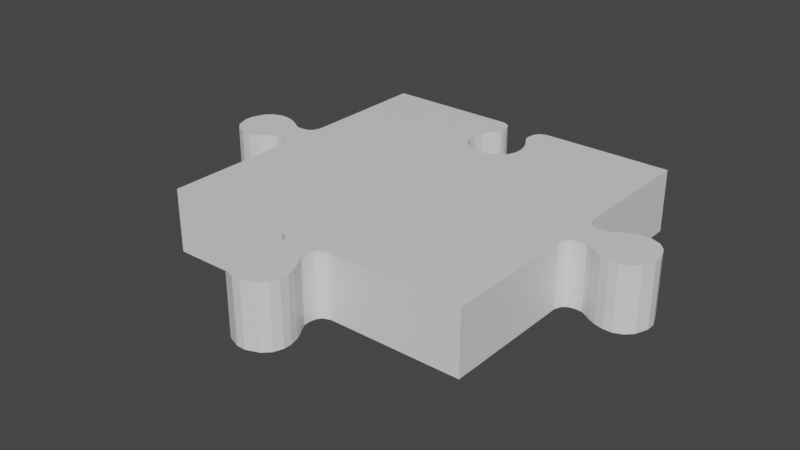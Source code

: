 # Source: Puzzle_Fill_0111.blend  (saved by Blender 2.80.75; exported with 4.5.12 LTS)
import bpy
from mathutils import Matrix  # noqa: F401  (used for matrix-valued properties, if any)

bpy.ops.wm.read_factory_settings(use_empty=True)
scene = bpy.context.scene
scene.name = 'Scene'

# ---- collections
col_collection = bpy.data.collections.new('Collection'); scene.collection.children.link(col_collection)

# ---- materials (node trees are filled in below, after node groups)
mat_material_032 = bpy.data.materials.new('Material.032')
mat_material_032.alpha_threshold = 0.0
mat_material_032.use_transparent_shadow = False
mat_material_032.line_color = (0.0, 0.0, 0.0, 1.0)

# ---- material node trees
mat_material_032.use_nodes = True; mat_material_032.node_tree.nodes.clear()
_N = mat_material_032.node_tree.nodes; _L = mat_material_032.node_tree.links
n0 = _N.new('ShaderNodeOutputMaterial'); n0.name = 'Material Output'; n0.location = (300, 300)
n1 = _N.new('ShaderNodeBsdfPrincipled'); n1.name = 'Principled BSDF'; n1.location = (10, 300)
n1.distribution = 'GGX'
n1.subsurface_method = 'BURLEY'
n1.inputs[2].default_value = 0.4
n1.inputs[3].default_value = 1.45
n1.inputs[27].default_value = (0.0, 0.0, 0.0, 1.0)
n1.inputs[28].default_value = 1.0
_L.new(n1.outputs[0], n0.inputs[0])
n0.is_active_output = True

# ---- world
world_world = bpy.data.worlds.new('World'); scene.world = world_world
world_world.use_nodes = True; world_world.node_tree.nodes.clear()
_N = world_world.node_tree.nodes; _L = world_world.node_tree.links
n0 = _N.new('ShaderNodeOutputWorld'); n0.name = 'World Output'; n0.location = (300, 300)
n1 = _N.new('ShaderNodeBackground'); n1.name = 'Background'; n1.location = (10, 300)
n1.inputs[0].default_value = (0.05088, 0.05088, 0.05088, 1.0)
_L.new(n1.outputs[0], n0.inputs[0])
n0.is_active_output = True
world_world.color = (0.05088, 0.05088, 0.05088)
world_world.use_sun_shadow = False
world_world.sun_shadow_jitter_overblur = 0.0

# ---- meshes
me_cube_037 = bpy.data.meshes.new('Cube.037')
me_cube_037.from_pydata([(-0.5, 0.08327, 7.451e-09), (-0.5, -0.08327, 7.451e-09), (-0.5, -0.08327, 0.2), (-0.5, 0.08327, 0.2), (-0.5441, 0.04742, 7.451e-09), (-0.5441, -0.04742, 7.451e-09), (-0.5441, -0.04742, 0.2), (-0.5441, 0.04742, 0.2), (-0.5946, 0.06703, 7.451e-09), (-0.5946, -0.06703, 7.451e-09), (-0.5946, -0.06703, 0.2), (-0.5946, 0.06703, 0.2), (-0.6188, 0.07878, 7.451e-09), (-0.6188, -0.07878, 7.451e-09), (-0.6188, -0.07878, 0.2), (-0.6188, 0.07878, 0.2), (-0.6472, 0.08611, 7.451e-09), (-0.6472, -0.08611, 7.451e-09), (-0.6472, -0.08611, 0.2), (-0.6472, 0.08611, 0.2), (-0.6742, 0.08611, 7.451e-09), (-0.6742, -0.08611, 7.451e-09), (-0.6742, -0.08611, 0.2), (-0.6742, 0.08611, 0.2), (-0.7025, 0.07535, 7.451e-09), (-0.7025, -0.07535, 7.451e-09), (-0.7025, -0.07535, 0.2), (-0.7025, 0.07535, 0.2), (-0.7241, 0.05331, 7.451e-09), (-0.7241, -0.05331, 7.451e-09), (-0.7241, -0.05331, 0.2), (-0.7241, 0.05331, 0.2), (-0.7393, 0.01386, 7.451e-09), (-0.7393, -0.01387, 7.451e-09), (-0.7393, -0.01387, 0.2), (-0.7393, 0.01386, 0.2), (-0.5205, 0.0522, 7.451e-09), (-0.5205, 0.0522, 0.2), (-0.5205, -0.0522, 0.2), (-0.5205, -0.0522, 7.451e-09), (-0.5796, 0.05719, 7.451e-09), (-0.5796, 0.05719, 0.2), (-0.5796, -0.05719, 0.2), (-0.5796, -0.05719, 7.451e-09), (-0.5618, 0.04772, 0.2), (-0.5618, -0.04772, 0.2), (-0.5618, -0.04772, 7.451e-09), (-0.5618, 0.04772, 7.451e-09), (-0.5331, 0.04878, 7.451e-09), (-0.5331, -0.04878, 7.451e-09), (-0.5331, 0.04878, 0.2), (-0.5331, -0.04878, 0.2), (-0.5085, 0.06151, 0.2), (-0.5085, -0.06152, 0.2), (-0.5085, 0.06151, 7.451e-09), (-0.5085, -0.06152, 7.451e-09), (0.5, 0.5, 0.2), (0.5, 0.5, 0.0), (0.5, -0.5, 0.2), (0.5, -0.5, 0.0), (-0.5, 0.5, 0.2), (-0.5, 0.5, 0.0), (-0.5, -0.5, 0.2), (-0.5, -0.5, 0.0), (-0.08327, 0.5, 0.0), (0.08327, 0.5, 0.0), (0.08327, 0.5, 0.2), (-0.08327, 0.5, 0.2), (-0.04742, 0.4559, 0.0), (0.04742, 0.4559, 0.0), (0.04742, 0.4559, 0.2), (-0.04742, 0.4559, 0.2), (-0.06703, 0.4054, 0.0), (0.06703, 0.4054, 0.0), (0.06703, 0.4054, 0.2), (-0.06703, 0.4054, 0.2), (-0.07878, 0.3812, 0.0), (0.07878, 0.3812, 0.0), (0.07878, 0.3812, 0.2), (-0.07878, 0.3812, 0.2), (-0.08611, 0.3528, 0.0), (0.08611, 0.3528, 0.0), (0.08611, 0.3528, 0.2), (-0.08611, 0.3528, 0.2), (-0.08611, 0.3258, 0.0), (0.08611, 0.3258, 0.0), (0.08611, 0.3258, 0.2), (-0.08611, 0.3258, 0.2), (-0.07535, 0.2975, 0.0), (0.07535, 0.2975, 0.0), (0.07535, 0.2975, 0.2), (-0.07535, 0.2975, 0.2), (-0.05331, 0.2759, 0.0), (0.05331, 0.2759, 0.0), (0.05331, 0.2759, 0.2), (-0.05331, 0.2759, 0.2), (-0.01387, 0.2607, 0.0), (0.01387, 0.2607, 0.0), (0.01387, 0.2607, 0.2), (-0.01387, 0.2607, 0.2), (-0.0522, 0.4795, 0.0), (-0.0522, 0.4795, 0.2), (0.0522, 0.4795, 0.2), (0.0522, 0.4795, 0.0), (-0.05719, 0.4204, 0.0), (-0.05719, 0.4204, 0.2), (0.05719, 0.4204, 0.2), (0.05719, 0.4204, 0.0), (-0.04772, 0.4382, 0.2), (0.04772, 0.4382, 0.2), (0.04772, 0.4382, 0.0), (-0.04772, 0.4382, 0.0), (-0.04878, 0.4669, 0.0), (0.04878, 0.4669, 0.0), (-0.04878, 0.4669, 0.2), (0.04878, 0.4669, 0.2), (-0.06152, 0.4915, 0.2), (0.06152, 0.4915, 0.2), (-0.06152, 0.4915, 0.0), (0.06152, 0.4915, 0.0), (-0.08327, -0.5, 0.0), (0.08327, -0.5, 0.0), (0.08327, -0.5, 0.2), (-0.08327, -0.5, 0.2), (-0.04742, -0.5441, 0.0), (0.04742, -0.5441, 0.0), (0.04742, -0.5441, 0.2), (-0.04742, -0.5441, 0.2), (-0.06703, -0.5946, 0.0), (0.06703, -0.5946, 0.0), (0.06703, -0.5946, 0.2), (-0.06703, -0.5946, 0.2), (-0.07878, -0.6188, 0.0), (0.07878, -0.6188, 0.0), (0.07878, -0.6188, 0.2), (-0.07878, -0.6188, 0.2), (-0.08611, -0.6472, 0.0), (0.08611, -0.6472, 0.0), (0.08611, -0.6472, 0.2), (-0.08611, -0.6472, 0.2), (-0.08611, -0.6742, 0.0), (0.08611, -0.6742, 0.0), (0.08611, -0.6742, 0.2), (-0.08611, -0.6742, 0.2), (-0.07534, -0.7025, 0.0), (0.07535, -0.7025, 0.0), (0.07535, -0.7025, 0.2), (-0.07534, -0.7025, 0.2), (-0.05331, -0.7241, 0.0), (0.05331, -0.7241, 0.0), (0.05331, -0.7241, 0.2), (-0.05331, -0.7241, 0.2), (-0.01386, -0.7393, 0.0), (0.01387, -0.7393, 0.0), (0.01387, -0.7393, 0.2), (-0.01386, -0.7393, 0.2), (-0.0522, -0.5205, 0.0), (-0.0522, -0.5205, 0.2), (0.0522, -0.5205, 0.2), (0.0522, -0.5205, 0.0), (-0.05719, -0.5796, 0.0), (-0.05719, -0.5796, 0.2), (0.05719, -0.5796, 0.2), (0.05719, -0.5796, 0.0), (-0.04772, -0.5618, 0.2), (0.04772, -0.5618, 0.2), (0.04772, -0.5618, 0.0), (-0.04772, -0.5618, 0.0), (-0.04878, -0.5331, 0.0), (0.04878, -0.5331, 0.0), (-0.04878, -0.5331, 0.2), (0.04878, -0.5331, 0.2), (-0.06151, -0.5085, 0.2), (0.06152, -0.5085, 0.2), (-0.06151, -0.5085, 0.0), (0.06152, -0.5085, 0.0), (0.5, -0.08327, 7.451e-09), (0.5, 0.08327, 7.451e-09), (0.5, 0.08327, 0.2), (0.5, -0.08327, 0.2), (0.5441, -0.04742, 7.451e-09), (0.5441, 0.04742, 7.451e-09), (0.5441, 0.04742, 0.2), (0.5441, -0.04742, 0.2), (0.5946, -0.06703, 7.451e-09), (0.5946, 0.06703, 7.451e-09), (0.5946, 0.06703, 0.2), (0.5946, -0.06703, 0.2), (0.6188, -0.07878, 7.451e-09), (0.6188, 0.07878, 7.451e-09), (0.6188, 0.07878, 0.2), (0.6188, -0.07878, 0.2), (0.6472, -0.08611, 7.451e-09), (0.6472, 0.08611, 7.451e-09), (0.6472, 0.08611, 0.2), (0.6472, -0.08611, 0.2), (0.6742, -0.08611, 7.451e-09), (0.6742, 0.08611, 7.451e-09), (0.6742, 0.08611, 0.2), (0.6742, -0.08611, 0.2), (0.7025, -0.07535, 7.451e-09), (0.7025, 0.07535, 7.451e-09), (0.7025, 0.07535, 0.2), (0.7025, -0.07535, 0.2), (0.7241, -0.05331, 7.451e-09), (0.7241, 0.05331, 7.451e-09), (0.7241, 0.05331, 0.2), (0.7241, -0.05331, 0.2), (0.7393, -0.01386, 7.451e-09), (0.7393, 0.01387, 7.451e-09), (0.7393, 0.01387, 0.2), (0.7393, -0.01386, 0.2), (0.5205, -0.0522, 7.451e-09), (0.5205, -0.0522, 0.2), (0.5205, 0.0522, 0.2), (0.5205, 0.0522, 7.451e-09), (0.5796, -0.05719, 7.451e-09), (0.5796, -0.05719, 0.2), (0.5796, 0.05719, 0.2), (0.5796, 0.05719, 7.451e-09), (0.5618, -0.04772, 0.2), (0.5618, 0.04772, 0.2), (0.5618, 0.04772, 7.451e-09), (0.5618, -0.04772, 7.451e-09), (0.5331, -0.04878, 7.451e-09), (0.5331, 0.04878, 7.451e-09), (0.5331, -0.04878, 0.2), (0.5331, 0.04878, 0.2), (0.5085, -0.06151, 0.2), (0.5085, 0.06152, 0.2), (0.5085, -0.06151, 7.451e-09), (0.5085, 0.06152, 7.451e-09)], [], [(50, 48, 4, 7), (41, 40, 8, 11), (50, 6, 51), (48, 49, 5, 4), (49, 51, 6, 5), (9, 10, 14, 13), (41, 10, 42), (43, 42, 10, 9), (40, 43, 9, 8), (12, 13, 17, 16), (8, 9, 13, 12), (11, 8, 12, 15), (11, 14, 10), (19, 16, 20, 23), (15, 12, 16, 19), (14, 19, 18), (13, 14, 18, 17), (21, 22, 26, 25), (18, 23, 22), (17, 18, 22, 21), (16, 17, 21, 20), (27, 24, 28, 31), (20, 21, 25, 24), (23, 20, 24, 27), (23, 26, 22), (30, 35, 34), (27, 30, 26), (25, 26, 30, 29), (24, 25, 29, 28), (33, 34, 35, 32), (29, 30, 34, 33), (28, 29, 33, 32), (31, 28, 32, 35), (55, 53, 38, 39), (54, 55, 39, 36), (52, 38, 53), (52, 54, 36, 37), (47, 46, 43, 40), (46, 45, 42, 43), (44, 42, 45), (44, 47, 40, 41), (7, 4, 47, 44), (7, 45, 6), (5, 6, 45, 46), (4, 5, 46, 47), (39, 38, 51, 49), (36, 39, 49, 48), (38, 50, 51), (37, 36, 48, 50), (3, 0, 54, 52), (3, 53, 2), (0, 1, 55, 54), (1, 2, 53, 55), (114, 71, 68, 112), (105, 75, 72, 104), (113, 69, 70, 115), (73, 77, 78, 74), (107, 73, 74, 106), (75, 79, 76, 72), (83, 87, 84, 80), (79, 83, 80, 76), (77, 81, 82, 78), (85, 89, 90, 86), (81, 85, 86, 82), (91, 95, 92, 88), (87, 91, 88, 84), (89, 93, 94, 90), (97, 96, 99, 98), (93, 97, 98, 94), (95, 99, 96, 92), (119, 103, 102, 117), (57, 65, 66, 56), (116, 101, 100, 118), (61, 60, 67, 64), (110, 107, 106, 109), (108, 105, 104, 111), (71, 108, 111, 68), (69, 110, 109, 70), (103, 113, 115, 102), (101, 114, 112, 100), (67, 116, 118, 64), (65, 119, 117, 66), (0, 3, 60, 61), (2, 1, 63, 62), (170, 168, 124, 127), (161, 160, 128, 131), (170, 126, 171), (168, 169, 125, 124), (169, 171, 126, 125), (129, 130, 134, 133), (161, 130, 162), (163, 162, 130, 129), (160, 163, 129, 128), (132, 133, 137, 136), (128, 129, 133, 132), (131, 128, 132, 135), (131, 134, 130), (139, 136, 140, 143), (135, 132, 136, 139), (134, 139, 138), (133, 134, 138, 137), (141, 142, 146, 145), (139, 142, 138), (137, 138, 142, 141), (136, 137, 141, 140), (147, 144, 148, 151), (140, 141, 145, 144), (143, 140, 144, 147), (143, 146, 142), (150, 155, 154), (147, 150, 146), (145, 146, 150, 149), (144, 145, 149, 148), (153, 154, 155, 152), (149, 150, 154, 153), (148, 149, 153, 152), (151, 148, 152, 155), (175, 173, 158, 159), (174, 175, 159, 156), (172, 158, 173), (172, 174, 156, 157), (167, 166, 163, 160), (166, 165, 162, 163), (165, 161, 162), (164, 167, 160, 161), (127, 124, 167, 164), (126, 164, 165), (125, 126, 165, 166), (124, 125, 166, 167), (159, 158, 171, 169), (156, 159, 169, 168), (158, 170, 171), (157, 156, 168, 170), (123, 120, 174, 172), (123, 173, 122), (120, 121, 175, 174), (121, 122, 173, 175), (63, 120, 123, 62), (59, 58, 122, 121), (226, 224, 180, 183), (217, 216, 184, 187), (226, 182, 227), (224, 225, 181, 180), (225, 227, 182, 181), (185, 186, 190, 189), (218, 187, 186), (219, 218, 186, 185), (216, 219, 185, 184), (188, 189, 193, 192), (184, 185, 189, 188), (187, 184, 188, 191), (187, 190, 186), (195, 192, 196, 199), (191, 188, 192, 195), (190, 195, 194), (189, 190, 194, 193), (197, 198, 202, 201), (194, 199, 198), (193, 194, 198, 197), (192, 193, 197, 196), (203, 200, 204, 207), (196, 197, 201, 200), (199, 196, 200, 203), (199, 202, 198), (206, 211, 210), (203, 206, 202), (201, 202, 206, 205), (200, 201, 205, 204), (209, 210, 211, 208), (205, 206, 210, 209), (204, 205, 209, 208), (207, 204, 208, 211), (231, 229, 214, 215), (230, 231, 215, 212), (228, 214, 229), (228, 230, 212, 213), (223, 222, 219, 216), (222, 221, 218, 219), (221, 217, 218), (220, 223, 216, 217), (183, 180, 223, 220), (183, 221, 182), (181, 182, 221, 222), (180, 181, 222, 223), (215, 214, 227, 225), (212, 215, 225, 224), (214, 226, 227), (213, 212, 224, 226), (179, 176, 230, 228), (179, 229, 178), (176, 177, 231, 230), (177, 178, 229, 231), (59, 176, 179, 58), (57, 56, 178, 177), (1, 0, 61, 64, 118, 100, 112, 68, 111, 104, 72, 76, 80, 84, 88, 92, 96, 97, 93, 89, 85, 81, 77, 73, 107, 110, 69, 113, 103, 119, 65, 57, 177, 176, 59, 121, 120, 63), (178, 90, 94), (50, 7, 6), (41, 11, 10), (11, 15, 14), (14, 15, 19), (18, 19, 23), (23, 27, 26), (30, 31, 35), (27, 31, 30), (52, 37, 38), (44, 41, 42), (7, 44, 45), (38, 37, 50), (3, 52, 53), (170, 127, 126), (161, 131, 130), (131, 135, 134), (134, 135, 139), (139, 143, 142), (143, 147, 146), (150, 151, 155), (147, 151, 150), (172, 157, 158), (165, 164, 161), (126, 127, 164), (158, 157, 170), (123, 172, 173), (226, 183, 182), (218, 217, 187), (187, 191, 190), (190, 191, 195), (194, 195, 199), (199, 203, 202), (206, 207, 211), (203, 207, 206), (228, 213, 214), (221, 220, 217), (183, 220, 221), (214, 213, 226), (179, 228, 229), (60, 3, 87), (3, 2, 95), (60, 79, 67), (2, 62, 123), (122, 58, 179), (2, 123, 99), (123, 122, 98), (98, 122, 179), (79, 60, 83), (101, 116, 67), (71, 114, 67), (114, 101, 67), (105, 108, 71), (75, 105, 67), (105, 71, 67), (98, 179, 94), (178, 56, 86), (56, 66, 78), (78, 66, 74), (179, 178, 94), (83, 60, 87), (79, 75, 67), (66, 117, 102), (74, 66, 106), (102, 115, 66), (115, 70, 66), (70, 109, 106), (70, 106, 66), (87, 3, 91), (91, 3, 95), (56, 78, 82), (56, 82, 86), (99, 95, 2), (98, 99, 123), (178, 86, 90)])
_uv = me_cube_037.uv_layers.new(name='UVMap')
_uv.uv.foreach_set('vector', [0.5, 0.5, 0.5, 0.5, 0.5, 0.5, 0.5, 0.5, 0.5, 0.5, 0.5, 0.5, 0.5, 0.5, 0.5, 0.5, 1.033, 0.4512, 1.044, 0.5474, 1.033, 0.5488, 0.5, 0.5, 0.5, 0.5, 0.5, 0.5, 0.5, 0.5, 0.5, 0.5, 0.5, 0.5, 0.5, 0.5, 0.5, 0.5, 0.5, 0.5, 0.5, 0.5, 0.5, 0.5, 0.5, 0.5, 1.08, 0.4428, 1.095, 0.567, 1.08, 0.5572, 0.5, 0.5, 0.5, 0.5, 0.5, 0.5, 0.5, 0.5, 0.5, 0.5, 0.5, 0.5, 0.5, 0.5, 0.5, 0.5, 0.5, 0.5, 0.5, 0.5, 0.5, 0.5, 0.5, 0.5, 0.5, 0.5, 0.5, 0.5, 0.5, 0.5, 0.5, 0.5, 0.5, 0.5, 0.5, 0.5, 0.5, 0.5, 0.5, 0.5, 1.095, 0.433, 1.119, 0.5788, 1.095, 0.567, 0.5, 0.5, 0.5, 0.5, 0.5, 0.5, 0.5, 0.5, 0.5, 0.5, 0.5, 0.5, 0.5, 0.5, 0.5, 0.5, 1.119, 0.5788, 1.147, 0.4139, 1.147, 0.5861, 0.5, 0.5, 0.5, 0.5, 0.5, 0.5, 0.5, 0.5, 0.5, 0.5, 0.5, 0.5, 0.5, 0.5, 0.5, 0.5, 1.147, 0.5861, 1.174, 0.4139, 1.174, 0.5861, 0.5, 0.5, 0.5, 0.5, 0.5, 0.5, 0.5, 0.5, 0.5, 0.5, 0.5, 0.5, 0.5, 0.5, 0.5, 0.5, 0.5, 0.5, 0.5, 0.5, 0.5, 0.5, 0.5, 0.5, 0.5, 0.5, 0.5, 0.5, 0.5, 0.5, 0.5, 0.5, 0.5, 0.5, 0.5, 0.5, 0.5, 0.5, 0.5, 0.5, 1.174, 0.4139, 1.202, 0.5753, 1.174, 0.5861, 1.224, 0.5533, 1.239, 0.4861, 1.239, 0.5139, 1.202, 0.4247, 1.224, 0.5533, 1.202, 0.5753, 0.5, 0.5, 0.5, 0.5, 0.5, 0.5, 0.5, 0.5, 0.5, 0.5, 0.5, 0.5, 0.5, 0.5, 0.5, 0.5, 0.5, 0.5, 0.5, 0.5, 0.5, 0.5, 0.5, 0.5, 0.5, 0.5, 0.5, 0.5, 0.5, 0.5, 0.5, 0.5, 0.5, 0.5, 0.5, 0.5, 0.5, 0.5, 0.5, 0.5, 0.5, 0.5, 0.5, 0.5, 0.5, 0.5, 0.5, 0.5, 0.5, 0.5, 0.5, 0.5, 0.5, 0.5, 0.5, 0.5, 0.5, 0.5, 0.5, 0.5, 0.5, 0.5, 0.5, 0.5, 1.008, 0.4385, 1.021, 0.5522, 1.008, 0.5615, 0.5, 0.5, 0.5, 0.5, 0.5, 0.5, 0.5, 0.5, 0.5, 0.5, 0.5, 0.5, 0.5, 0.5, 0.5, 0.5, 0.5, 0.5, 0.5, 0.5, 0.5, 0.5, 0.5, 0.5, 1.062, 0.4523, 1.08, 0.5572, 1.062, 0.5477, 0.5, 0.5, 0.5, 0.5, 0.5, 0.5, 0.5, 0.5, 0.5, 0.5, 0.5, 0.5, 0.5, 0.5, 0.5, 0.5, 1.044, 0.4526, 1.062, 0.5477, 1.044, 0.5474, 0.5, 0.5, 0.5, 0.5, 0.5, 0.5, 0.5, 0.5, 0.5, 0.5, 0.5, 0.5, 0.5, 0.5, 0.5, 0.5, 0.5, 0.5, 0.5, 0.5, 0.5, 0.5, 0.5, 0.5, 0.5, 0.5, 0.5, 0.5, 0.5, 0.5, 0.5, 0.5, 1.021, 0.5522, 1.033, 0.4512, 1.033, 0.5488, 0.5, 0.5, 0.5, 0.5, 0.5, 0.5, 0.5, 0.5, 0.5, 0.5, 0.5, 0.5, 0.5, 0.5, 0.5, 0.5, 1.0, 0.4167, 1.008, 0.5615, 1.0, 0.5833, 0.5, 0.5, 0.5, 0.5, 0.5, 0.5, 0.5, 0.5, 0.5, 0.5, 0.5, 0.5, 0.5, 0.5, 0.5, 0.5, 0.5, 0.5, 0.5, 0.5, 0.5, 0.5, 0.5, 0.5, 0.5, 0.5, 0.5, 0.5, 0.5, 0.5, 0.5, 0.5, 0.5, 0.5, 0.5, 0.5, 0.5, 0.5, 0.5, 0.5, 0.5, 0.5, 0.5, 0.5, 0.5, 0.5, 0.5, 0.5, 0.5, 0.5, 0.5, 0.5, 0.5, 0.5, 0.5, 0.5, 0.5, 0.5, 0.5, 0.5, 0.5, 0.5, 0.5, 0.5, 0.5, 0.5, 0.5, 0.5, 0.5, 0.5, 0.5, 0.5, 0.5, 0.5, 0.5, 0.5, 0.5, 0.5, 0.5, 0.5, 0.5, 0.5, 0.5, 0.5, 0.5, 0.5, 0.5, 0.5, 0.5, 0.5, 0.5, 0.5, 0.5, 0.5, 0.5, 0.5, 0.5, 0.5, 0.5, 0.5, 0.5, 0.5, 0.5, 0.5, 0.5, 0.5, 0.5, 0.5, 0.5, 0.5, 0.5, 0.5, 0.5, 0.5, 0.5, 0.5, 0.5, 0.5, 0.5, 0.5, 0.5, 0.5, 0.5, 0.5, 0.5, 0.5, 0.5, 0.5, 0.5, 0.5, 0.5, 0.5, 0.5, 0.5, 0.5, 0.5, 0.5, 0.5, 0.5, 0.5, 0.5, 0.5, 0.5, 0.5, 0.5, 0.5, 0.5, 0.5, 0.5, 0.5, 0.5, 0.5, 0.5, 0.5, 0.5, 0.5, 0.5, 0.5, 0.5, 0.5, 0.5, 0.5, 0.5, 0.5, 0.5, 0.5, 0.5, 0.5, 0.5, 0.5, 0.5, 0.5, 0.5, 0.5, 0.5, 0.5, 0.5, 0.5, 0.5, 0.5, 0.5, 0.5, 0.5, 0.5, 0.5, 0.5, 0.5, 0.5, 0.5, 0.5, 0.5, 0.5, 0.5, 0.5, 0.5, 0.5, 0.5, 0.5, 0.5, 0.5, 0.5, 0.5, 0.5, 0.5, 0.5, 0.5, 0.5, 0.5, 0.5, 0.5, 0.5, 0.5, 0.5, 0.5, 0.5, 0.5, 0.5, 0.5, 0.5, 0.5, 0.5, 0.5, 0.5, 0.5, 0.5, 0.5, 0.5, 0.5, 0.5, 0.5, 0.5, 0.5, 0.5, 0.5, 0.5, 0.5, 0.5, 0.5, 0.5, 0.5, 0.5, 0.5, 0.5, 0.5, 0.5, 0.5, 0.5, 0.5, 0.5, 0.5, 0.5, 0.5, 0.5, 0.5, 0.5, 0.5, 0.5, 0.5, 0.5, 0.5, 0.5, 0.5, 0.5, 0.5, 0.5, 0.5, 0.5, 0.5, 0.5, 0.5, 0.5, 0.5, 0.5, 0.5, 0.5, 0.5, 0.5, 0.5, 0.5, 0.5, 0.5488, 1.033, 0.4526, 1.044, 0.4512, 1.033, 0.5, 0.5, 0.5, 0.5, 0.5, 0.5, 0.5, 0.5, 0.5, 0.5, 0.5, 0.5, 0.5, 0.5, 0.5, 0.5, 0.5, 0.5, 0.5, 0.5, 0.5, 0.5, 0.5, 0.5, 0.5572, 1.08, 0.433, 1.095, 0.4428, 1.08, 0.5, 0.5, 0.5, 0.5, 0.5, 0.5, 0.5, 0.5, 0.5, 0.5, 0.5, 0.5, 0.5, 0.5, 0.5, 0.5, 0.5, 0.5, 0.5, 0.5, 0.5, 0.5, 0.5, 0.5, 0.5, 0.5, 0.5, 0.5, 0.5, 0.5, 0.5, 0.5, 0.5, 0.5, 0.5, 0.5, 0.5, 0.5, 0.5, 0.5, 0.567, 1.095, 0.4212, 1.119, 0.433, 1.095, 0.5, 0.5, 0.5, 0.5, 0.5, 0.5, 0.5, 0.5, 0.5, 0.5, 0.5, 0.5, 0.5, 0.5, 0.5, 0.5, 0.4212, 1.119, 0.5861, 1.147, 0.4139, 1.147, 0.5, 0.5, 0.5, 0.5, 0.5, 0.5, 0.5, 0.5, 0.5, 0.5, 0.5, 0.5, 0.5, 0.5, 0.5, 0.5, 0.5861, 1.147, 0.4139, 1.174, 0.4139, 1.147, 0.5, 0.5, 0.5, 0.5, 0.5, 0.5, 0.5, 0.5, 0.5, 0.5, 0.5, 0.5, 0.5, 0.5, 0.5, 0.5, 0.5, 0.5, 0.5, 0.5, 0.5, 0.5, 0.5, 0.5, 0.5, 0.5, 0.5, 0.5, 0.5, 0.5, 0.5, 0.5, 0.5, 0.5, 0.5, 0.5, 0.5, 0.5, 0.5, 0.5, 0.5861, 1.174, 0.4247, 1.202, 0.4139, 1.174, 0.4467, 1.224, 0.5139, 1.239, 0.4861, 1.239, 0.5753, 1.202, 0.4467, 1.224, 0.4247, 1.202, 0.5, 0.5, 0.5, 0.5, 0.5, 0.5, 0.5, 0.5, 0.5, 0.5, 0.5, 0.5, 0.5, 0.5, 0.5, 0.5, 0.5, 0.5, 0.5, 0.5, 0.5, 0.5, 0.5, 0.5, 0.5, 0.5, 0.5, 0.5, 0.5, 0.5, 0.5, 0.5, 0.5, 0.5, 0.5, 0.5, 0.5, 0.5, 0.5, 0.5, 0.5, 0.5, 0.5, 0.5, 0.5, 0.5, 0.5, 0.5, 0.5, 0.5, 0.5, 0.5, 0.5, 0.5, 0.5, 0.5, 0.5, 0.5, 0.5, 0.5, 0.5, 0.5, 0.5, 0.5, 0.5615, 1.008, 0.4478, 1.021, 0.4385, 1.008, 0.5, 0.5, 0.5, 0.5, 0.5, 0.5, 0.5, 0.5, 0.5, 0.5, 0.5, 0.5, 0.5, 0.5, 0.5, 0.5, 0.5, 0.5, 0.5, 0.5, 0.5, 0.5, 0.5, 0.5, 0.4523, 1.062, 0.5572, 1.08, 0.4428, 1.08, 0.5, 0.5, 0.5, 0.5, 0.5, 0.5, 0.5, 0.5, 0.5, 0.5, 0.5, 0.5, 0.5, 0.5, 0.5, 0.5, 0.4526, 1.044, 0.5477, 1.062, 0.4523, 1.062, 0.5, 0.5, 0.5, 0.5, 0.5, 0.5, 0.5, 0.5, 0.5, 0.5, 0.5, 0.5, 0.5, 0.5, 0.5, 0.5, 0.5, 0.5, 0.5, 0.5, 0.5, 0.5, 0.5, 0.5, 0.5, 0.5, 0.5, 0.5, 0.5, 0.5, 0.5, 0.5, 0.4478, 1.021, 0.5488, 1.033, 0.4512, 1.033, 0.5, 0.5, 0.5, 0.5, 0.5, 0.5, 0.5, 0.5, 0.5, 0.5, 0.5, 0.5, 0.5, 0.5, 0.5, 0.5, 0.5833, 1.0, 0.4385, 1.008, 0.4167, 1.0, 0.5, 0.5, 0.5, 0.5, 0.5, 0.5, 0.5, 0.5, 0.5, 0.5, 0.5, 0.5, 0.5, 0.5, 0.5, 0.5, 0.5, 0.5, 0.5, 0.5, 0.5, 0.5, 0.5, 0.5, 0.5, 0.5, 0.5, 0.5, 0.5, 0.5, 0.5, 0.5, 0.5, 0.5, 0.5, 0.5, 0.5, 0.5, 0.5, 0.5, 0.5, 0.5, 0.5, 0.5, 0.5, 0.5, 0.5, 0.5, -0.03309, 0.5488, -0.04412, 0.4526, -0.03309, 0.4512, 0.5, 0.5, 0.5, 0.5, 0.5, 0.5, 0.5, 0.5, 0.5, 0.5, 0.5, 0.5, 0.5, 0.5, 0.5, 0.5, 0.5, 0.5, 0.5, 0.5, 0.5, 0.5, 0.5, 0.5, -0.07957, 0.4428, -0.09462, 0.567, -0.09462, 0.433, 0.5, 0.5, 0.5, 0.5, 0.5, 0.5, 0.5, 0.5, 0.5, 0.5, 0.5, 0.5, 0.5, 0.5, 0.5, 0.5, 0.5, 0.5, 0.5, 0.5, 0.5, 0.5, 0.5, 0.5, 0.5, 0.5, 0.5, 0.5, 0.5, 0.5, 0.5, 0.5, 0.5, 0.5, 0.5, 0.5, 0.5, 0.5, 0.5, 0.5, -0.09462, 0.567, -0.1188, 0.4212, -0.09462, 0.433, 0.5, 0.5, 0.5, 0.5, 0.5, 0.5, 0.5, 0.5, 0.5, 0.5, 0.5, 0.5, 0.5, 0.5, 0.5, 0.5, -0.1188, 0.4212, -0.1472, 0.5861, -0.1472, 0.4139, 0.5, 0.5, 0.5, 0.5, 0.5, 0.5, 0.5, 0.5, 0.5, 0.5, 0.5, 0.5, 0.5, 0.5, 0.5, 0.5, -0.1472, 0.4139, -0.1742, 0.5861, -0.1742, 0.4139, 0.5, 0.5, 0.5, 0.5, 0.5, 0.5, 0.5, 0.5, 0.5, 0.5, 0.5, 0.5, 0.5, 0.5, 0.5, 0.5, 0.5, 0.5, 0.5, 0.5, 0.5, 0.5, 0.5, 0.5, 0.5, 0.5, 0.5, 0.5, 0.5, 0.5, 0.5, 0.5, 0.5, 0.5, 0.5, 0.5, 0.5, 0.5, 0.5, 0.5, -0.1742, 0.5861, -0.2025, 0.4247, -0.1742, 0.4139, -0.2241, 0.4467, -0.2393, 0.5139, -0.2393, 0.4861, -0.2025, 0.5753, -0.2241, 0.4467, -0.2025, 0.4247, 0.5, 0.5, 0.5, 0.5, 0.5, 0.5, 0.5, 0.5, 0.5, 0.5, 0.5, 0.5, 0.5, 0.5, 0.5, 0.5, 0.5, 0.5, 0.5, 0.5, 0.5, 0.5, 0.5, 0.5, 0.5, 0.5, 0.5, 0.5, 0.5, 0.5, 0.5, 0.5, 0.5, 0.5, 0.5, 0.5, 0.5, 0.5, 0.5, 0.5, 0.5, 0.5, 0.5, 0.5, 0.5, 0.5, 0.5, 0.5, 0.5, 0.5, 0.5, 0.5, 0.5, 0.5, 0.5, 0.5, 0.5, 0.5, 0.5, 0.5, 0.5, 0.5, 0.5, 0.5, -0.00848, 0.5615, -0.02053, 0.4478, -0.00848, 0.4385, 0.5, 0.5, 0.5, 0.5, 0.5, 0.5, 0.5, 0.5, 0.5, 0.5, 0.5, 0.5, 0.5, 0.5, 0.5, 0.5, 0.5, 0.5, 0.5, 0.5, 0.5, 0.5, 0.5, 0.5, -0.06184, 0.4523, -0.07957, 0.5572, -0.07957, 0.4428, 0.5, 0.5, 0.5, 0.5, 0.5, 0.5, 0.5, 0.5, 0.5, 0.5, 0.5, 0.5, 0.5, 0.5, 0.5, 0.5, -0.04412, 0.5474, -0.06184, 0.4523, -0.04412, 0.4526, 0.5, 0.5, 0.5, 0.5, 0.5, 0.5, 0.5, 0.5, 0.5, 0.5, 0.5, 0.5, 0.5, 0.5, 0.5, 0.5, 0.5, 0.5, 0.5, 0.5, 0.5, 0.5, 0.5, 0.5, 0.5, 0.5, 0.5, 0.5, 0.5, 0.5, 0.5, 0.5, -0.02053, 0.4478, -0.03309, 0.5488, -0.03309, 0.4512, 0.5, 0.5, 0.5, 0.5, 0.5, 0.5, 0.5, 0.5, 0.5, 0.5, 0.5, 0.5, 0.5, 0.5, 0.5, 0.5, -3.576e-07, 0.5833, -0.00848, 0.4385, -2.384e-07, 0.4167, 0.5, 0.5, 0.5, 0.5, 0.5, 0.5, 0.5, 0.5, 0.5, 0.5, 0.5, 0.5, 0.5, 0.5, 0.5, 0.5, 0.5, 0.5, 0.5, 0.5, 0.5, 0.5, 0.5, 0.5, 0.5, 0.5, 0.5, 0.5, 0.5, 0.5, 0.5, 0.5, 0.5, 0.5, 0.5, 0.5, 0.5, 0.5, 0.5, 0.5, 0.5, 0.5, 0.5, 0.5, 0.5, 0.5, 0.5, 0.5, 0.5, 0.5, 0.5, 0.5, 0.5, 0.5, 0.5, 0.5, 0.5, 0.5, 0.5, 0.5, 0.5, 0.5, 0.5, 0.5, 0.5, 0.5, 0.5, 0.5, 0.5, 0.5, 0.5, 0.5, 0.5, 0.5, 0.5, 0.5, 0.5, 0.5, 0.5, 0.5, 0.5, 0.5, 0.5, 0.5, 0.5, 0.5, 0.5, 0.5, 0.5, 0.5, 0.5, 0.5, 0.5, 0.5, 0.5, 0.5, 0.5, 0.5, 0.5, 0.5, 0.5, 0.5, 0.5, 0.5, 0.5, 0.5, 0.5, 0.5, -2.384e-07, 0.4167, 0.4247, 0.2025, 0.4467, 0.2241, 1.033, 0.4512, 1.044, 0.4526, 1.044, 0.5474, 1.08, 0.4428, 1.095, 0.433, 1.095, 0.567, 1.095, 0.433, 1.119, 0.4212, 1.119, 0.5788, 1.119, 0.5788, 1.119, 0.4212, 1.147, 0.4139, 1.147, 0.5861, 1.147, 0.4139, 1.174, 0.4139, 1.174, 0.4139, 1.202, 0.4247, 1.202, 0.5753, 1.224, 0.5533, 1.224, 0.4467, 1.239, 0.4861, 1.202, 0.4247, 1.224, 0.4467, 1.224, 0.5533, 1.008, 0.4385, 1.021, 0.4478, 1.021, 0.5522, 1.062, 0.4523, 1.08, 0.4428, 1.08, 0.5572, 1.044, 0.4526, 1.062, 0.4523, 1.062, 0.5477, 1.021, 0.5522, 1.021, 0.4478, 1.033, 0.4512, 1.0, 0.4167, 1.008, 0.4385, 1.008, 0.5615, 0.5488, 1.033, 0.5474, 1.044, 0.4526, 1.044, 0.5572, 1.08, 0.567, 1.095, 0.433, 1.095, 0.567, 1.095, 0.5788, 1.119, 0.4212, 1.119, 0.4212, 1.119, 0.5788, 1.119, 0.5861, 1.147, 0.5861, 1.147, 0.5861, 1.174, 0.4139, 1.174, 0.5861, 1.174, 0.5753, 1.202, 0.4247, 1.202, 0.4467, 1.224, 0.5533, 1.224, 0.5139, 1.239, 0.5753, 1.202, 0.5533, 1.224, 0.4467, 1.224, 0.5615, 1.008, 0.5522, 1.021, 0.4478, 1.021, 0.4523, 1.062, 0.5477, 1.062, 0.5572, 1.08, 0.4526, 1.044, 0.5474, 1.044, 0.5477, 1.062, 0.4478, 1.021, 0.5522, 1.021, 0.5488, 1.033, 0.5833, 1.0, 0.5615, 1.008, 0.4385, 1.008, -0.03309, 0.5488, -0.04412, 0.5474, -0.04412, 0.4526, -0.07957, 0.4428, -0.07957, 0.5572, -0.09462, 0.567, -0.09462, 0.567, -0.1188, 0.5788, -0.1188, 0.4212, -0.1188, 0.4212, -0.1188, 0.5788, -0.1472, 0.5861, -0.1472, 0.4139, -0.1472, 0.5861, -0.1742, 0.5861, -0.1742, 0.5861, -0.2025, 0.5753, -0.2025, 0.4247, -0.2241, 0.4467, -0.2241, 0.5533, -0.2393, 0.5139, -0.2025, 0.5753, -0.2241, 0.5533, -0.2241, 0.4467, -0.00848, 0.5615, -0.02053, 0.5522, -0.02053, 0.4478, -0.06184, 0.4523, -0.06184, 0.5477, -0.07957, 0.5572, -0.04412, 0.5474, -0.06184, 0.5477, -0.06184, 0.4523, -0.02053, 0.4478, -0.02053, 0.5522, -0.03309, 0.5488, -3.576e-07, 0.5833, -0.00848, 0.5615, -0.00848, 0.4385, 1.0, 0.0, 1.0, 0.4167, 0.5861, 0.1742, 1.0, 0.4167, 1.0, 0.5833, 0.5533, 0.2241, 1.0, 0.0, 0.5788, 0.1188, 0.5833, 0.0, 1.0, 0.5833, 1.0, 1.0, 0.5833, 1.0, 0.4167, 1.0, 0.0, 1.0, -3.576e-07, 0.5833, 1.0, 0.5833, 0.5833, 1.0, 0.5139, 0.2393, 0.5833, 1.0, 0.4167, 1.0, 0.4861, 0.2393, 0.4861, 0.2393, 0.4167, 1.0, -3.576e-07, 0.5833, 0.5788, 0.1188, 1.0, 0.0, 0.5861, 0.1472, 0.5522, 0.02053, 0.5615, 0.00848, 0.5833, 0.0, 0.5474, 0.04412, 0.5488, 0.03309, 0.5833, 0.0, 0.5488, 0.03309, 0.5522, 0.02053, 0.5833, 0.0, 0.5572, 0.07957, 0.5477, 0.06184, 0.5474, 0.04412, 0.567, 0.09462, 0.5572, 0.07957, 0.5833, 0.0, 0.5572, 0.07957, 0.5474, 0.04412, 0.5833, 0.0, 0.4861, 0.2393, -3.576e-07, 0.5833, 0.4467, 0.2241, -2.384e-07, 0.4167, 0.0, 0.0, 0.4139, 0.1742, 0.0, 0.0, 0.4167, 0.0, 0.4212, 0.1188, 0.4212, 0.1188, 0.4167, 0.0, 0.433, 0.09462, -3.576e-07, 0.5833, -2.384e-07, 0.4167, 0.4467, 0.2241, 0.5861, 0.1472, 1.0, 0.0, 0.5861, 0.1742, 0.5788, 0.1188, 0.567, 0.09462, 0.5833, 0.0, 0.4167, 0.0, 0.4385, 0.00848, 0.4478, 0.02053, 0.433, 0.09462, 0.4167, 0.0, 0.4428, 0.07957, 0.4478, 0.02053, 0.4512, 0.03309, 0.4167, 0.0, 0.4512, 0.03309, 0.4526, 0.04412, 0.4167, 0.0, 0.4526, 0.04412, 0.4523, 0.06184, 0.4428, 0.07957, 0.4526, 0.04412, 0.4428, 0.07957, 0.4167, 0.0, 0.5861, 0.1742, 1.0, 0.4167, 0.5753, 0.2025, 0.5753, 0.2025, 1.0, 0.4167, 0.5533, 0.2241, 0.0, 0.0, 0.4212, 0.1188, 0.4139, 0.1472, 0.0, 0.0, 0.4139, 0.1472, 0.4139, 0.1742, 0.5139, 0.2393, 0.5533, 0.2241, 1.0, 0.5833, 0.4861, 0.2393, 0.5139, 0.2393, 0.5833, 1.0, -2.384e-07, 0.4167, 0.4139, 0.1742, 0.4247, 0.2025])
me_cube_037.materials.append(mat_material_032)
me_cube_037.use_remesh_preserve_volume = False
me_cube_037.use_remesh_preserve_attributes = False
me_cube_037.use_mirror_vertex_groups = False
me_cube_037.update()

# ---- objects
ob_fill_0111 = bpy.data.objects.new('Fill_0111', me_cube_037)

# ---- transforms, parenting, visibility, modifiers, constraints
ob_fill_0111.location = (0.0, 0.0, 0.0)
ob_fill_0111.lock_rotations_4d = False
ob_fill_0111.empty_display_type = 'ARROWS'
ob_fill_0111.lineart.crease_threshold = 0.0

# ---- collection membership
col_collection.objects.link(ob_fill_0111)

# ---- scene / render settings (as saved in the file)
scene.frame_start = 1; scene.frame_end = 250; scene.frame_set(1)
scene.render.engine = 'BLENDER_EEVEE_NEXT'
scene.cycles.use_denoising = False
scene.cycles.samples = 128
scene.cycles.sampling_pattern = 'TABULATED_SOBOL'
scene.cycles.use_adaptive_sampling = False
scene.cycles.use_light_tree = False
scene.view_settings.view_transform = 'Filmic'
bpy.context.view_layer.update()

# ---- added for rendering (the .blend has no active camera and no usable light): camera, sun
cam_auto = bpy.data.cameras.new('AutoCamera')
cam_auto.lens = 50.0
cam_auto.sensor_width = 36.0
cam_auto.clip_end = 1000.0
ob_auto_camera = bpy.data.objects.new('AutoCamera', cam_auto)
scene.collection.objects.link(ob_auto_camera)
ob_auto_camera.location = (1.79463, -2.27321, 1.5357)
ob_auto_camera.rotation_euler = (1.09748, -7.21219e-08, 0.694738)
scene.camera = ob_auto_camera
light_auto_sun = bpy.data.lights.new('AutoSun', 'SUN')
light_auto_sun.energy = 3.0
light_auto_sun.angle = 0.0523599
ob_auto_sun = bpy.data.objects.new('AutoSun', light_auto_sun)
scene.collection.objects.link(ob_auto_sun)
ob_auto_sun.rotation_euler = (0.872665, 0.174533, 0.523599)
bpy.context.view_layer.update()
